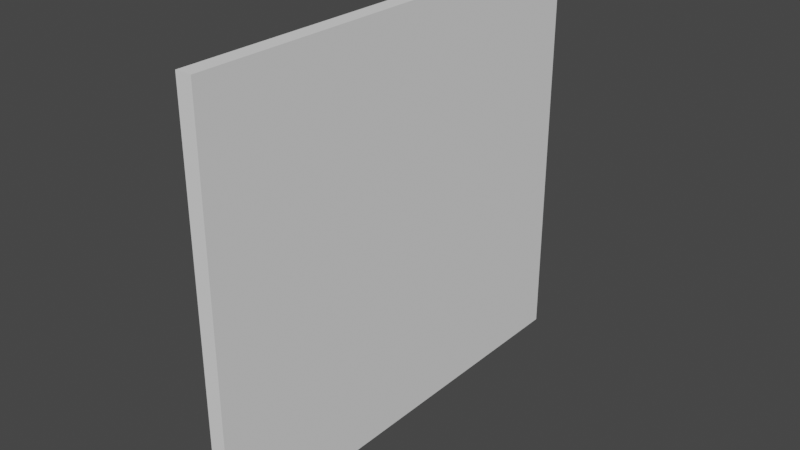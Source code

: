 # Source: wall-1.blend  (saved by Blender 2.90.8; exported with 4.5.12 LTS)
import bpy
from mathutils import Matrix  # noqa: F401  (used for matrix-valued properties, if any)

bpy.ops.wm.read_factory_settings(use_empty=True)
scene = bpy.context.scene
scene.name = 'Scene'

# ---- collections
col_collection = bpy.data.collections.new('Collection'); scene.collection.children.link(col_collection)

# ---- world
world_world = bpy.data.worlds.new('World'); scene.world = world_world
world_world.use_nodes = True; world_world.node_tree.nodes.clear()
_N = world_world.node_tree.nodes; _L = world_world.node_tree.links
n0 = _N.new('ShaderNodeOutputWorld'); n0.name = 'World Output'; n0.location = (300, 300)
n1 = _N.new('ShaderNodeBackground'); n1.name = 'Background'; n1.location = (10, 300)
n1.inputs[0].default_value = (0.05088, 0.05088, 0.05088, 1.0)
_L.new(n1.outputs[0], n0.inputs[0])
n0.is_active_output = True
world_world.color = (0.05088, 0.05088, 0.05088)
world_world.use_sun_shadow = False
world_world.sun_shadow_jitter_overblur = 0.0

# ---- meshes
me_cube = bpy.data.meshes.new('Cube')
me_cube.from_pydata([(-1.0, -1.0, -1.0), (-1.0, -1.0, 1.0), (-1.0, 1.0, -1.0), (-1.0, 1.0, 1.0), (1.0, -1.0, -1.0), (1.0, -1.0, 1.0), (1.0, 1.0, -1.0), (1.0, 1.0, 1.0)], [], [(0, 1, 3, 2), (2, 3, 7, 6), (6, 7, 5, 4), (4, 5, 1, 0), (2, 6, 4, 0), (7, 3, 1, 5)])
_uv = me_cube.uv_layers.new(name='UVMap')
_uv.uv.foreach_set('vector', [0.375, 0.0, 0.625, 0.0, 0.625, 0.25, 0.375, 0.25, 0.375, 0.25, 0.625, 0.25, 0.625, 0.5, 0.375, 0.5, 0.375, 0.5, 0.625, 0.5, 0.625, 0.75, 0.375, 0.75, 0.375, 0.75, 0.625, 0.75, 0.625, 1.0, 0.375, 1.0, 0.125, 0.5, 0.375, 0.5, 0.375, 0.75, 0.125, 0.75, 0.625, 0.5, 0.875, 0.5, 0.875, 0.75, 0.625, 0.75])
me_cube.use_remesh_fix_poles = True
me_cube.use_remesh_preserve_attributes = False
me_cube.use_mirror_vertex_groups = False
me_cube.update()

# ---- objects
ob_cube = bpy.data.objects.new('Cube', me_cube)

# ---- transforms, parenting, visibility, modifiers, constraints
ob_cube.location = (0.0, 0.02215, 0.0)
ob_cube.scale = (0.07, 2.0, 1.8)
ob_cube.lineart.crease_threshold = 0.0

# ---- collection membership
col_collection.objects.link(ob_cube)

# ---- scene / render settings (as saved in the file)
scene.frame_start = 1; scene.frame_end = 250; scene.frame_set(1)
scene.render.engine = 'BLENDER_EEVEE_NEXT'
scene.cycles.use_denoising = False
scene.cycles.samples = 128
scene.cycles.sampling_pattern = 'TABULATED_SOBOL'
scene.cycles.use_adaptive_sampling = False
scene.cycles.use_light_tree = False
scene.view_settings.view_transform = 'Filmic'
bpy.context.view_layer.update()

# ---- added for rendering (the .blend has no active camera and no usable light): camera, sun
cam_auto = bpy.data.cameras.new('AutoCamera')
cam_auto.lens = 50.0
cam_auto.sensor_width = 36.0
cam_auto.clip_end = 1000.0
ob_auto_camera = bpy.data.objects.new('AutoCamera', cam_auto)
scene.collection.objects.link(ob_auto_camera)
ob_auto_camera.location = (4.98073, -5.95473, 3.98459)
ob_auto_camera.rotation_euler = (1.09748, -7.21219e-08, 0.694738)
scene.camera = ob_auto_camera
light_auto_sun = bpy.data.lights.new('AutoSun', 'SUN')
light_auto_sun.energy = 3.0
light_auto_sun.angle = 0.0523599
ob_auto_sun = bpy.data.objects.new('AutoSun', light_auto_sun)
scene.collection.objects.link(ob_auto_sun)
ob_auto_sun.rotation_euler = (0.872665, 0.174533, 0.523599)
bpy.context.view_layer.update()
